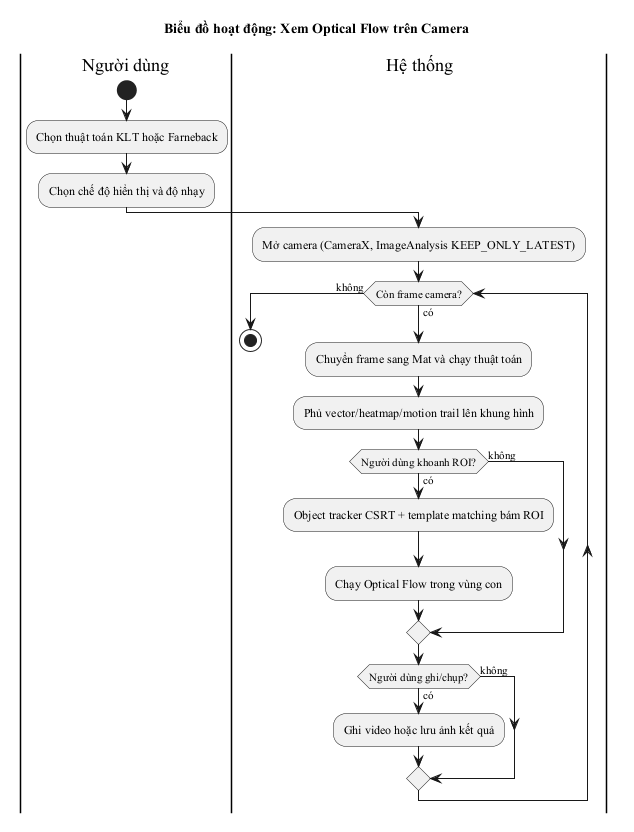

The diagram above was rendered by PlantUML. Its source (embedded in the PNG):
@startuml activity_camera_optical_flow
' Render: tạo ảnh figures/activity_camera_optical_flow.png cho mục 2.3.3
skinparam defaultFontName "Times New Roman"
title Biểu đồ hoạt động: Xem Optical Flow trên Camera

|Người dùng|
start
:Chọn thuật toán KLT hoặc Farneback;
:Chọn chế độ hiển thị và độ nhạy;
|Hệ thống|
:Mở camera (CameraX, ImageAnalysis KEEP_ONLY_LATEST);
while (Còn frame camera?) is (có)
  :Chuyển frame sang Mat và chạy thuật toán;
  :Phủ vector/heatmap/motion trail lên khung hình;
  if (Người dùng khoanh ROI?) then (có)
    :Object tracker CSRT + template matching bám ROI;
    :Chạy Optical Flow trong vùng con;
  else (không)
  endif
  if (Người dùng ghi/chụp?) then (có)
    :Ghi video hoặc lưu ảnh kết quả;
  else (không)
  endif
endwhile (không)
stop
@enduml